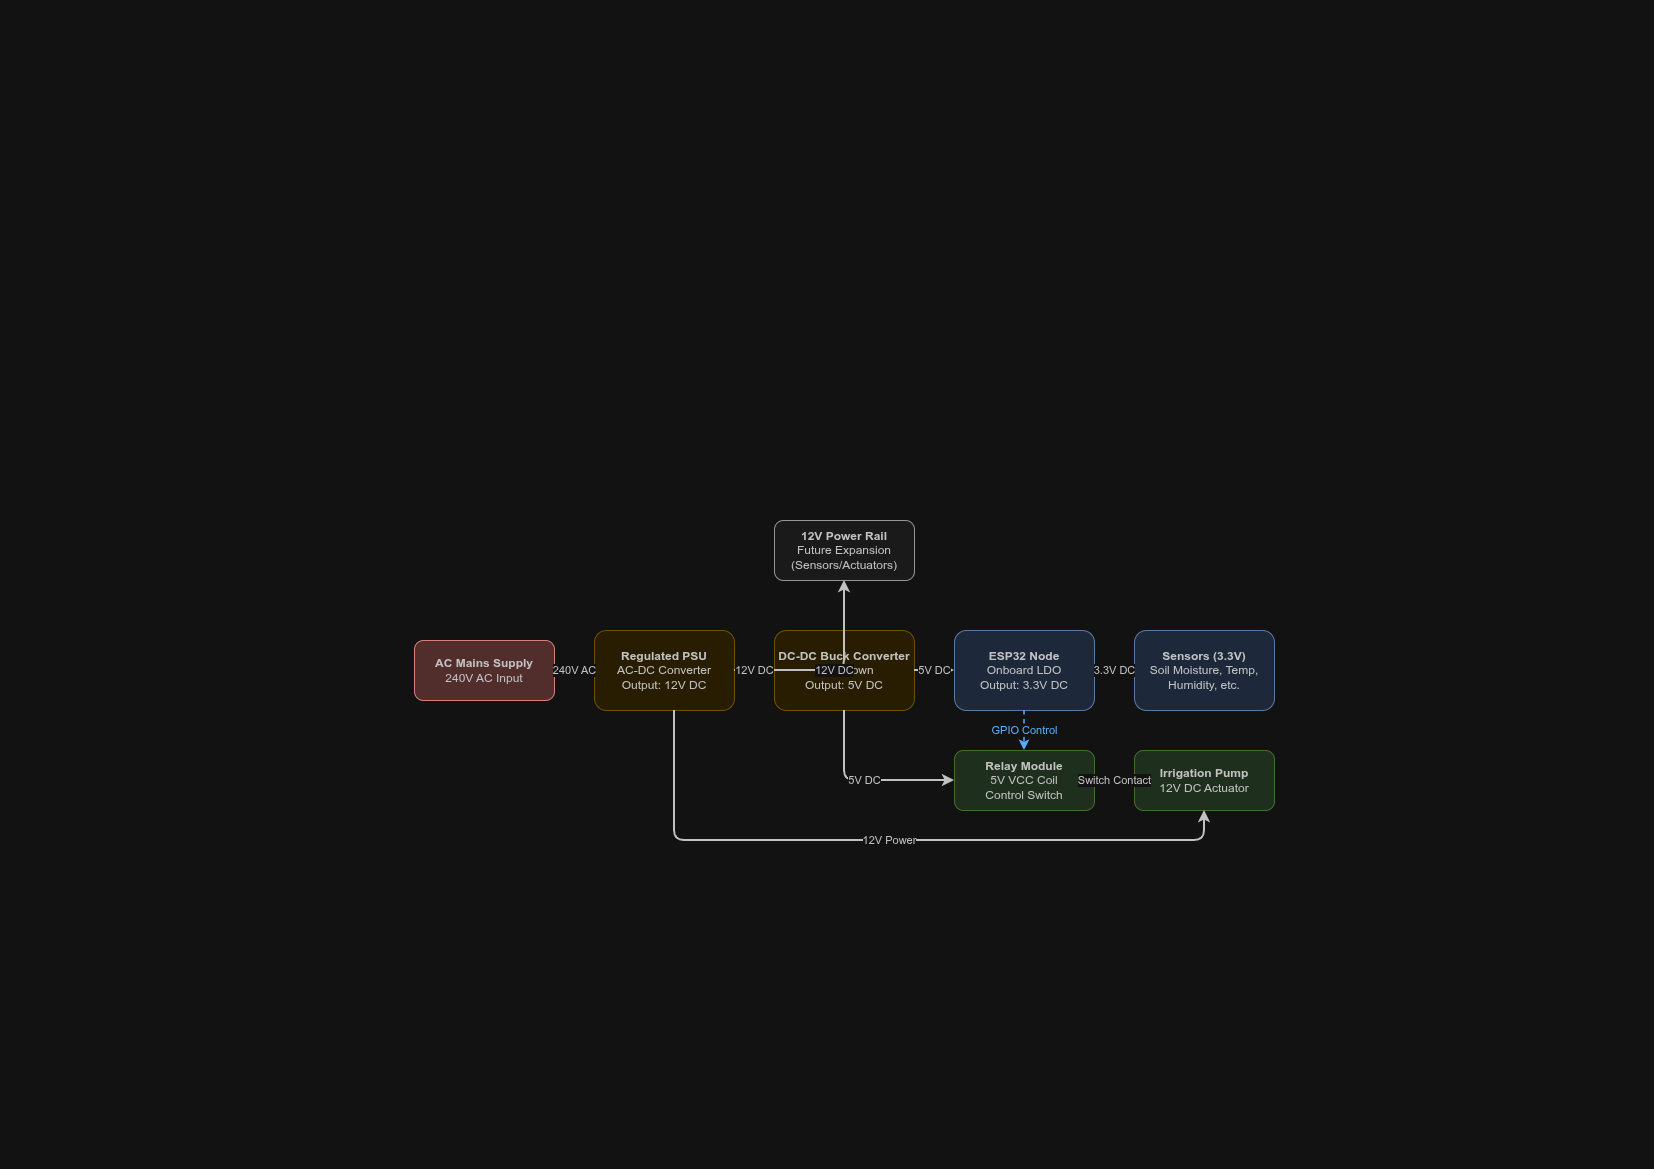

The diagram above was exported from draw.io. Its source (the exported page's mxGraphModel, read from the mxfile embedded in the PNG):
<mxGraphModel dx="1348" dy="759" grid="1" gridSize="10" guides="1" tooltips="1" connect="1" arrows="1" fold="1" page="1" pageScale="1" pageWidth="827" pageHeight="1169" math="0" shadow="0">
  <root>
    <mxCell id="0" />
    <mxCell id="1" parent="0" />
    <mxCell id="HVcknjTqiXdO3J-vIOWc-1" parent="1" style="rounded=1;whiteSpace=wrap;html=1;fillColor=#f8cecc;strokeColor=#b85450;fontColor=#333333;" value="&lt;b&gt;AC Mains Supply&lt;/b&gt;&lt;br&gt;240V AC Input" vertex="1">
      <mxGeometry height="60" width="140" x="414" y="640" as="geometry" />
    </mxCell>
    <mxCell id="HVcknjTqiXdO3J-vIOWc-2" parent="1" style="rounded=1;whiteSpace=wrap;html=1;fillColor=#fff2cc;strokeColor=#d6b656;fontColor=#333333;" value="&lt;b&gt;Regulated PSU&lt;/b&gt;&lt;br&gt;AC-DC Converter&lt;br&gt;Output: 12V DC" vertex="1">
      <mxGeometry height="80" width="140" x="594" y="630" as="geometry" />
    </mxCell>
    <mxCell id="HVcknjTqiXdO3J-vIOWc-3" parent="1" style="rounded=1;whiteSpace=wrap;html=1;fillColor=#f5f5f5;strokeColor=#666666;fontColor=#333333;" value="&lt;b&gt;12V Power Rail&lt;/b&gt;&lt;br&gt;Future Expansion&lt;br&gt;(Sensors/Actuators)" vertex="1">
      <mxGeometry height="60" width="140" x="774" y="520" as="geometry" />
    </mxCell>
    <mxCell id="HVcknjTqiXdO3J-vIOWc-4" parent="1" style="rounded=1;whiteSpace=wrap;html=1;fillColor=#fff2cc;strokeColor=#d6b656;fontColor=#333333;" value="&lt;b&gt;DC-DC Buck Converter&lt;/b&gt;&lt;br&gt;Step-Down&lt;br&gt;Output: 5V DC" vertex="1">
      <mxGeometry height="80" width="140" x="774" y="630" as="geometry" />
    </mxCell>
    <mxCell id="HVcknjTqiXdO3J-vIOWc-5" parent="1" style="rounded=1;whiteSpace=wrap;html=1;fillColor=#dae8fc;strokeColor=#6c8ebf;fontColor=#333333;" value="&lt;b&gt;ESP32 Node&lt;/b&gt;&lt;br&gt;Onboard LDO&lt;br&gt;Output: 3.3V DC" vertex="1">
      <mxGeometry height="80" width="140" x="954" y="630" as="geometry" />
    </mxCell>
    <mxCell id="HVcknjTqiXdO3J-vIOWc-6" parent="1" style="rounded=1;whiteSpace=wrap;html=1;fillColor=#d5e8d4;strokeColor=#82b366;fontColor=#333333;" value="&lt;b&gt;Relay Module&lt;/b&gt;&lt;br&gt;5V VCC Coil&lt;br&gt;Control Switch" vertex="1">
      <mxGeometry height="60" width="140" x="954" y="750" as="geometry" />
    </mxCell>
    <mxCell id="HVcknjTqiXdO3J-vIOWc-7" parent="1" style="rounded=1;whiteSpace=wrap;html=1;fillColor=#dae8fc;strokeColor=#6c8ebf;fontColor=#333333;" value="&lt;b&gt;Sensors (3.3V)&lt;/b&gt;&lt;br&gt;Soil Moisture, Temp,&lt;br&gt;Humidity, etc." vertex="1">
      <mxGeometry height="80" width="140" x="1134" y="630" as="geometry" />
    </mxCell>
    <mxCell id="HVcknjTqiXdO3J-vIOWc-8" parent="1" style="rounded=1;whiteSpace=wrap;html=1;fillColor=#d5e8d4;strokeColor=#82b366;fontColor=#333333;" value="&lt;b&gt;Irrigation Pump&lt;/b&gt;&lt;br&gt;12V DC Actuator" vertex="1">
      <mxGeometry height="60" width="140" x="1134" y="750" as="geometry" />
    </mxCell>
    <mxCell id="HVcknjTqiXdO3J-vIOWc-9" edge="1" parent="1" source="HVcknjTqiXdO3J-vIOWc-1" style="edgeStyle=orthogonalEdgeStyle;rounded=1;html=1;strokeWidth=2;strokeColor=#333333;fontColor=#333333;" target="HVcknjTqiXdO3J-vIOWc-2" value="240V AC">
      <mxGeometry relative="1" as="geometry" />
    </mxCell>
    <mxCell id="HVcknjTqiXdO3J-vIOWc-10" edge="1" parent="1" source="HVcknjTqiXdO3J-vIOWc-2" style="edgeStyle=orthogonalEdgeStyle;rounded=1;html=1;strokeWidth=2;strokeColor=#333333;fontColor=#333333;" target="HVcknjTqiXdO3J-vIOWc-3" value="12V DC">
      <mxGeometry relative="1" as="geometry" />
    </mxCell>
    <mxCell id="HVcknjTqiXdO3J-vIOWc-11" edge="1" parent="1" source="HVcknjTqiXdO3J-vIOWc-2" style="edgeStyle=orthogonalEdgeStyle;rounded=1;html=1;strokeWidth=2;strokeColor=#333333;fontColor=#333333;" target="HVcknjTqiXdO3J-vIOWc-4" value="12V DC">
      <mxGeometry relative="1" as="geometry" />
    </mxCell>
    <mxCell id="HVcknjTqiXdO3J-vIOWc-12" edge="1" parent="1" source="HVcknjTqiXdO3J-vIOWc-2" style="edgeStyle=orthogonalEdgeStyle;rounded=1;html=1;strokeWidth=2;strokeColor=#333333;fontColor=#333333;" target="HVcknjTqiXdO3J-vIOWc-8" value="12V Power">
      <mxGeometry relative="1" as="geometry">
        <Array as="points">
          <mxPoint x="674" y="840" />
          <mxPoint x="1204" y="840" />
        </Array>
        <mxPoint x="674" y="860" as="sourcePoint" />
      </mxGeometry>
    </mxCell>
    <mxCell id="HVcknjTqiXdO3J-vIOWc-13" edge="1" parent="1" source="HVcknjTqiXdO3J-vIOWc-4" style="edgeStyle=orthogonalEdgeStyle;rounded=1;html=1;strokeWidth=2;strokeColor=#333333;fontColor=#333333;" target="HVcknjTqiXdO3J-vIOWc-5" value="5V DC">
      <mxGeometry relative="1" as="geometry" />
    </mxCell>
    <mxCell id="HVcknjTqiXdO3J-vIOWc-14" edge="1" parent="1" source="HVcknjTqiXdO3J-vIOWc-4" style="edgeStyle=orthogonalEdgeStyle;rounded=1;html=1;strokeWidth=2;strokeColor=#333333;fontColor=#333333;" target="HVcknjTqiXdO3J-vIOWc-6" value="5V DC">
      <mxGeometry relative="1" as="geometry">
        <Array as="points">
          <mxPoint x="844" y="780" />
        </Array>
      </mxGeometry>
    </mxCell>
    <mxCell id="HVcknjTqiXdO3J-vIOWc-15" edge="1" parent="1" source="HVcknjTqiXdO3J-vIOWc-5" style="edgeStyle=orthogonalEdgeStyle;rounded=1;html=1;strokeWidth=2;strokeColor=#333333;fontColor=#333333;" target="HVcknjTqiXdO3J-vIOWc-7" value="3.3V DC">
      <mxGeometry relative="1" as="geometry" />
    </mxCell>
    <mxCell id="HVcknjTqiXdO3J-vIOWc-16" edge="1" parent="1" source="HVcknjTqiXdO3J-vIOWc-5" style="edgeStyle=orthogonalEdgeStyle;rounded=1;html=1;dashed=1;strokeWidth=1.5;strokeColor=#0066cc;fontColor=#0066cc;" target="HVcknjTqiXdO3J-vIOWc-6" value="GPIO Control">
      <mxGeometry relative="1" as="geometry" />
    </mxCell>
    <mxCell id="HVcknjTqiXdO3J-vIOWc-17" edge="1" parent="1" source="HVcknjTqiXdO3J-vIOWc-6" style="edgeStyle=orthogonalEdgeStyle;rounded=1;html=1;strokeWidth=2;strokeColor=#333333;fontColor=#333333;" target="HVcknjTqiXdO3J-vIOWc-8" value="Switch Contact">
      <mxGeometry relative="1" as="geometry" />
    </mxCell>
  </root>
</mxGraphModel>